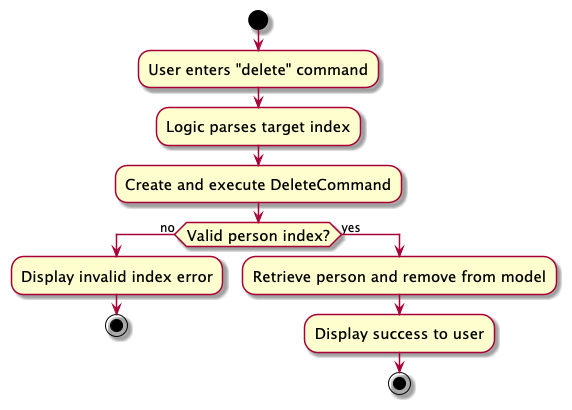

The diagram above was rendered by PlantUML. Its source (embedded in the PNG):
@startuml
skin rose
skinparam ActivityFontSize 15
skinparam ArrowFontSize 12
start
:User enters "delete" command;
:Logic parses target index;
:Create and execute DeleteCommand;
if (Valid person index?) then (no)
  :Display invalid index error;
  stop
else (yes)
  :Retrieve person and remove from model;
  :Display success to user;
  stop
endif
@enduml